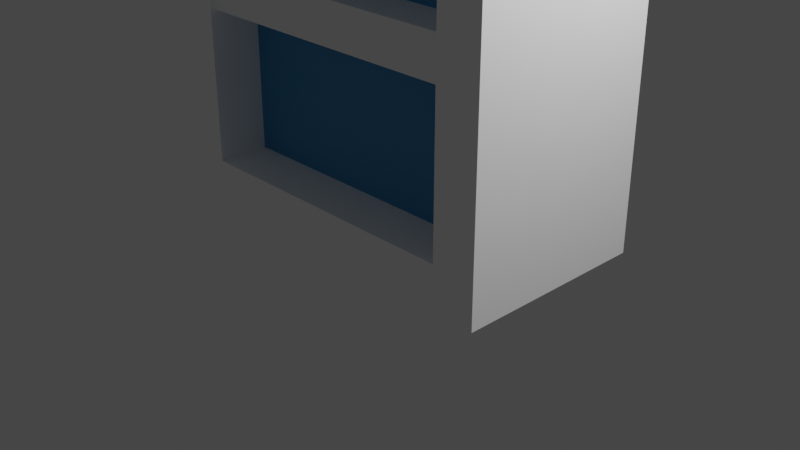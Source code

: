 # Source: window.blend  (saved by Blender 2.80.75; exported with 4.5.12 LTS)
import bpy
from mathutils import Matrix  # noqa: F401  (used for matrix-valued properties, if any)

bpy.ops.wm.read_factory_settings(use_empty=True)
scene = bpy.context.scene
scene.name = 'Scene'

# ---- collections
col_collection = bpy.data.collections.new('Collection'); scene.collection.children.link(col_collection)

# ---- materials (node trees are filled in below, after node groups)
mat_material_002 = bpy.data.materials.new('Material.002')
mat_material_002.use_transparent_shadow = False
mat_material_001 = bpy.data.materials.new('Material.001')
mat_material_001.use_transparent_shadow = False

# ---- material node trees
mat_material_002.use_nodes = True; mat_material_002.node_tree.nodes.clear()
_N = mat_material_002.node_tree.nodes; _L = mat_material_002.node_tree.links
n0 = _N.new('ShaderNodeOutputMaterial'); n0.name = 'Material Output'; n0.location = (300, 300)
n1 = _N.new('ShaderNodeBsdfPrincipled'); n1.name = 'Principled BSDF'; n1.location = (10, 300)
n1.distribution = 'GGX'
n1.subsurface_method = 'BURLEY'
n1.inputs[0].default_value = (0.01266, 0.2663, 0.5382, 1.0)
n1.inputs[3].default_value = 1.45
n1.inputs[13].default_value = 1.0
n1.inputs[27].default_value = (0.0, 0.0, 0.0, 1.0)
n1.inputs[28].default_value = 1.0
_L.new(n1.outputs[0], n0.inputs[0])
n0.is_active_output = True
mat_material_001.use_nodes = True; mat_material_001.node_tree.nodes.clear()
_N = mat_material_001.node_tree.nodes; _L = mat_material_001.node_tree.links
n0 = _N.new('ShaderNodeOutputMaterial'); n0.name = 'Material Output'; n0.location = (300, 300)
n1 = _N.new('ShaderNodeBsdfPrincipled'); n1.name = 'Principled BSDF'; n1.location = (10, 300)
n1.distribution = 'GGX'
n1.subsurface_method = 'BURLEY'
n1.inputs[0].default_value = (1.0, 1.0, 1.0, 1.0)
n1.inputs[3].default_value = 1.45
n1.inputs[13].default_value = 0.1261
n1.inputs[27].default_value = (0.0, 0.0, 0.0, 1.0)
n1.inputs[28].default_value = 1.0
_L.new(n1.outputs[0], n0.inputs[0])
n0.is_active_output = True

# ---- world
world_world = bpy.data.worlds.new('World'); scene.world = world_world
world_world.use_nodes = True; world_world.node_tree.nodes.clear()
_N = world_world.node_tree.nodes; _L = world_world.node_tree.links
n0 = _N.new('ShaderNodeOutputWorld'); n0.name = 'World Output'; n0.location = (300, 300)
n1 = _N.new('ShaderNodeBackground'); n1.name = 'Background'; n1.location = (10, 300)
n1.inputs[0].default_value = (0.05088, 0.05088, 0.05088, 1.0)
_L.new(n1.outputs[0], n0.inputs[0])
n0.is_active_output = True
world_world.color = (0.05088, 0.05088, 0.05088)
world_world.use_sun_shadow = False
world_world.sun_shadow_jitter_overblur = 0.0

# ---- cameras
cam_camera = bpy.data.cameras.new('Camera')
cam_camera.clip_end = 100.0
cam_camera.ortho_scale = 7.314

# ---- lights
light_light = bpy.data.lights.new('Light', 'POINT')
light_light.transmission_factor = 0.0
light_light.energy = 1000.0
light_light.shadow_soft_size = 0.1
light_light.shadow_maximum_resolution = 0.006
light_light.use_absolute_resolution = True

# ---- meshes
me_cube = bpy.data.meshes.new('Cube')
me_cube.from_pydata([(0.0, 2.98e-08, 4.0), (0.0, 2.98e-08, -1.0), (0.0, -1.05, 3.531), (0.0, -1.05, -0.531), (-2.0, 2.98e-08, 4.0), (-2.0, 2.98e-08, -1.0), (-1.531, -1.05, 3.531), (-1.531, -1.05, -0.531), (-2.0, -1.05, -1.0), (-2.0, -1.05, 4.0), (0.0, -1.05, 4.0), (0.0, -1.05, -1.0), (-1.531, -2.98e-08, -0.531), (-1.531, -2.98e-08, 3.531), (0.0, -2.98e-08, 3.531), (0.0, -2.98e-08, -0.531), (-2.0, -1.05, 1.5), (-2.0, 2.98e-08, 1.5), (-1.531, -0.974, 1.462), (-1.531, -2.98e-08, 1.5), (-2.0, -1.05, 2.75), (-1.531, -1.05, 2.516), (-2.0, 2.98e-08, 2.75), (-1.531, -2.98e-08, 2.516), (-1.531, -2.98e-08, 0.4845), (-1.531, -1.05, 0.4845), (-2.0, 2.98e-08, 0.25), (-2.0, -1.05, 0.25), (-1.531, -2.98e-08, 0.9922), (-1.531, -0.974, 1.03), (-2.0, -1.05, 0.875), (-2.0, 2.98e-08, 0.875), (-1.531, -2.98e-08, 1.03), (-1.531, -2.98e-08, 1.462), (-1.531, -1.05, 0.9922), (-1.531, -1.05, 1.5), (0.0, -2.98e-08, 1.03), (0.0, -2.98e-08, 1.462), (0.0, -0.974, 1.03), (0.0, -0.974, 1.462), (-1.531, -0.5074, -0.531), (0.0, -0.5074, -0.531), (-1.531, -0.5074, 3.531), (0.0, -0.5074, 3.531)], [], [(0, 4, 9, 10), (7, 3, 15, 12), (20, 9, 4, 22), (5, 1, 11, 8), (30, 16, 17, 31), (21, 6, 9, 20), (34, 35, 16, 30), (6, 2, 10, 9), (3, 7, 8, 11), (21, 35, 19, 23), (2, 6, 13, 14), (25, 7, 12, 24), (6, 21, 23, 13), (35, 21, 20, 16), (16, 20, 22, 17), (34, 25, 24, 28), (7, 25, 27, 8), (8, 27, 26, 5), (32, 33, 37, 36), (25, 34, 30, 27), (27, 30, 31, 26), (33, 32, 28, 19), (29, 18, 35, 34), (18, 33, 19, 35), (32, 29, 34, 28), (39, 38, 36, 37), (29, 32, 36, 38), (18, 29, 38, 39), (33, 18, 39, 37), (40, 41, 43, 42)])
me_cube.polygons.foreach_set('material_index', [1, 1, 1, 1, 1, 1, 1, 1, 1, 1, 1, 1, 1, 1, 1, 1, 1, 1, 1, 1, 1, 1, 1, 1, 1, 1, 1, 1, 1, 0])
_uv = me_cube.uv_layers.new(name='UVMap')
_uv.uv.foreach_set('vector', [0.375, 0.0, 0.625, 0.0, 0.625, 0.25, 0.375, 0.25, 0.3984, 0.4707, 0.3984, 0.2793, 0.3984, 0.2793, 0.3984, 0.4707, 0.5625, 0.5, 0.625, 0.5, 0.625, 0.75, 0.5625, 0.75, 0.375, 0.75, 0.625, 0.75, 0.625, 1.0, 0.375, 1.0, 0.4688, 0.5, 0.5, 0.5, 0.5, 0.75, 0.4688, 0.75, 0.5508, 0.4707, 0.6016, 0.4707, 0.625, 0.5, 0.5625, 0.5, 0.4746, 0.4707, 0.5, 0.4707, 0.5, 0.5, 0.4688, 0.5, 0.6016, 0.4707, 0.6016, 0.2793, 0.625, 0.25, 0.625, 0.5, 0.3984, 0.2793, 0.3984, 0.4707, 0.375, 0.5, 0.375, 0.25, 0.5508, 0.4707, 0.5, 0.4707, 0.5, 0.4707, 0.5508, 0.4707, 0.6016, 0.2793, 0.6016, 0.4707, 0.6016, 0.4707, 0.6016, 0.2793, 0.4492, 0.4707, 0.3984, 0.4707, 0.3984, 0.4707, 0.4492, 0.4707, 0.6016, 0.4707, 0.5508, 0.4707, 0.5508, 0.4707, 0.6016, 0.4707, 0.5, 0.4707, 0.5508, 0.4707, 0.5625, 0.5, 0.5, 0.5, 0.5, 0.5, 0.5625, 0.5, 0.5625, 0.75, 0.5, 0.75, 0.4746, 0.4707, 0.4492, 0.4707, 0.4492, 0.4707, 0.4746, 0.4707, 0.3984, 0.4707, 0.4492, 0.4707, 0.4375, 0.5, 0.375, 0.5, 0.375, 0.5, 0.4375, 0.5, 0.4375, 0.75, 0.375, 0.75, 0.4765, 0.4707, 0.4981, 0.4707, 0.4981, 0.4707, 0.4765, 0.4707, 0.4492, 0.4707, 0.4746, 0.4707, 0.4688, 0.5, 0.4375, 0.5, 0.4375, 0.5, 0.4688, 0.5, 0.4688, 0.75, 0.4375, 0.75, 0.4981, 0.4707, 0.4765, 0.4707, 0.4746, 0.4707, 0.5, 0.4707, 0.4765, 0.4707, 0.4981, 0.4707, 0.5, 0.4707, 0.4746, 0.4707, 0.4981, 0.4707, 0.4981, 0.4707, 0.5, 0.4707, 0.5, 0.4707, 0.4765, 0.4707, 0.4765, 0.4707, 0.4746, 0.4707, 0.4746, 0.4707, 0.4981, 0.4707, 0.4765, 0.4707, 0.4765, 0.4707, 0.4981, 0.4707, 0.4765, 0.4707, 0.4765, 0.4707, 0.4765, 0.4707, 0.4765, 0.4707, 0.4981, 0.4707, 0.4765, 0.4707, 0.4765, 0.4707, 0.4981, 0.4707, 0.4981, 0.4707, 0.4981, 0.4707, 0.4981, 0.4707, 0.4981, 0.4707, 0.0, 0.0, 1.0, 0.0, 1.0, 1.0, 0.0, 1.0])
me_cube.materials.append(mat_material_002)
me_cube.materials.append(mat_material_001)
me_cube.use_remesh_preserve_volume = False
me_cube.use_remesh_preserve_attributes = False
me_cube.use_mirror_vertex_groups = False
me_cube.update()

# ---- objects
ob_cube = bpy.data.objects.new('Cube', me_cube)
ob_light = bpy.data.objects.new('Light', light_light)
ob_camera = bpy.data.objects.new('Camera', cam_camera)

# ---- transforms, parenting, visibility, modifiers, constraints
ob_cube.location = (0.0, 0.0, 1.0)
ob_cube.lock_rotations_4d = False
ob_cube.empty_display_type = 'ARROWS'
ob_cube.lineart.crease_threshold = 0.0
_m = ob_cube.modifiers.new('Mirror', 'MIRROR')
_m.use_axis = (True, True, False)
ob_light.location = (4.076, 1.005, 5.904)
ob_light.rotation_euler = (0.6503, 0.05522, 1.866)
ob_light.lock_rotations_4d = False
ob_light.empty_display_type = 'ARROWS'
ob_light.color = (0.0, 0.0, 0.0, 0.0)
ob_light.lineart.crease_threshold = 0.0
ob_camera.location = (7.359, -6.926, 4.958)
ob_camera.rotation_euler = (1.109, 0.0, 0.8149)
ob_camera.lock_rotations_4d = False
ob_camera.empty_display_type = 'ARROWS'
ob_camera.color = (0.0, 0.0, 0.0, 0.0)
ob_camera.display_type = 'WIRE'
ob_camera.lineart.crease_threshold = 0.0

# ---- collection membership
col_collection.objects.link(ob_cube)
col_collection.objects.link(ob_light)
col_collection.objects.link(ob_camera)

# ---- scene / render settings (as saved in the file)
scene.camera = ob_camera
scene.frame_start = 1; scene.frame_end = 250; scene.frame_set(1)
scene.render.engine = 'BLENDER_EEVEE_NEXT'
scene.cycles.use_denoising = False
scene.cycles.samples = 128
scene.cycles.sampling_pattern = 'TABULATED_SOBOL'
scene.cycles.use_adaptive_sampling = False
scene.cycles.use_light_tree = False
scene.view_settings.view_transform = 'Filmic'
bpy.context.view_layer.update()
